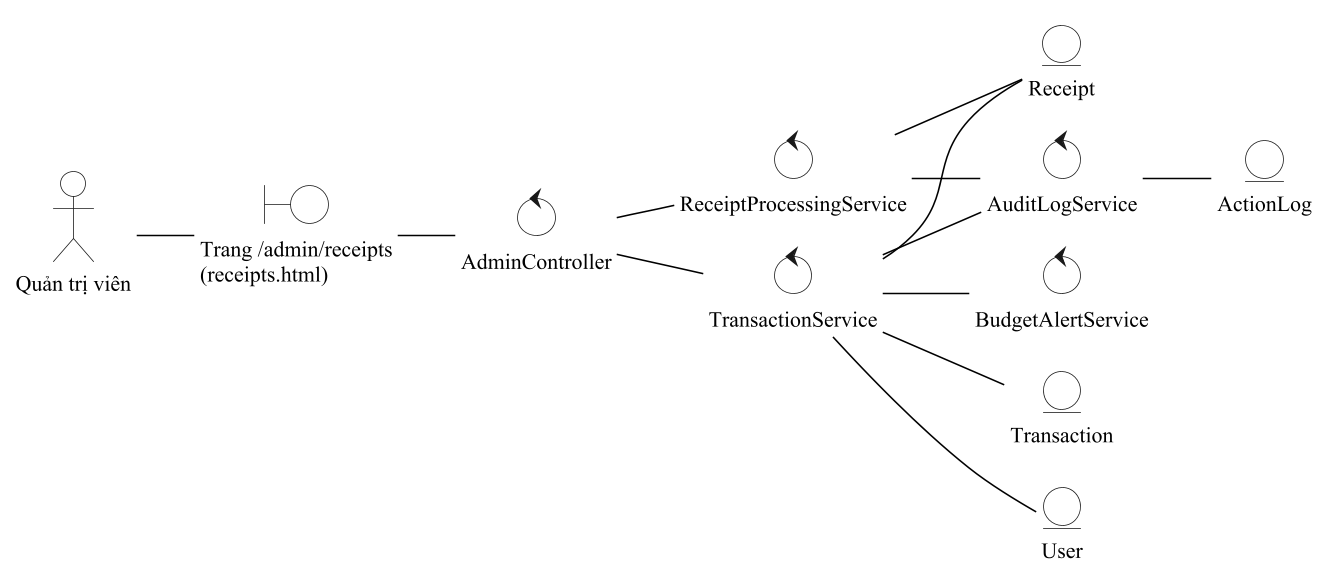

The diagram above was rendered by PlantUML. Its source (embedded in the PNG):
@startuml
!pragma layout smetana
!include _style.iuml
skinparam defaultFontSize 14
skinparam BoundaryBackgroundColor white
skinparam ControlBackgroundColor white
skinparam EntityBackgroundColor white
left to right direction
actor "Quản trị viên" as QT
boundary "Trang /admin/receipts\n(receipts.html)" as B1
control "AdminController" as C1
control "TransactionService" as C2
control "ReceiptProcessingService" as C3
control "BudgetAlertService" as C4
control "AuditLogService" as C5
entity "Receipt" as E1
entity "Transaction" as E2
entity "User" as E3
entity "ActionLog" as E4
QT -- B1
B1 -- C1
C1 -- C2
C1 -- C3
C2 -- C4
C2 -- C5
C3 -- C5
C2 -- E1
C2 -- E2
C2 -- E3
C3 -- E1
C5 -- E4
@enduml